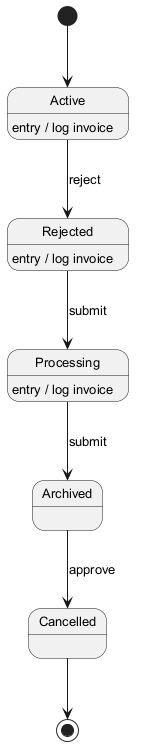

The diagram above was rendered by PlantUML. Its source (embedded in the PNG):
@startuml
skinparam monochrome true
skinparam defaultFontSize 13
[*] --> Active
Active --> Rejected : reject
Active : entry / log invoice
Rejected --> Processing : submit
Rejected : entry / log invoice
Processing --> Archived : submit
Processing : entry / log invoice
Archived --> Cancelled : approve
Cancelled --> [*]
@enduml